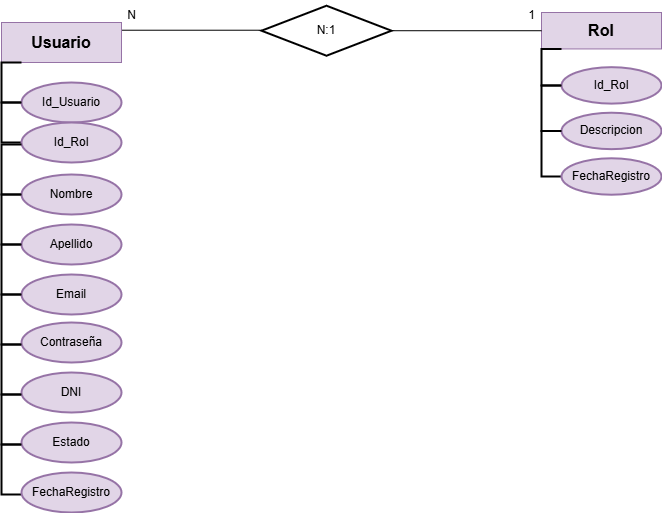

The diagram above was exported from draw.io. Its source (the exported page's mxGraphModel, read from the mxfile embedded in the PNG):
<mxGraphModel dx="748" dy="1546" grid="1" gridSize="10" guides="1" tooltips="1" connect="1" arrows="1" fold="1" page="1" pageScale="1" pageWidth="827" pageHeight="1169" math="0" shadow="0">
  <root>
    <mxCell id="WIyWlLk6GJQsqaUBKTNV-0" />
    <mxCell id="WIyWlLk6GJQsqaUBKTNV-1" parent="WIyWlLk6GJQsqaUBKTNV-0" />
    <mxCell id="-SJ1AzNQPwwD_6voPImJ-27" value="" style="group" parent="WIyWlLk6GJQsqaUBKTNV-1" connectable="0" vertex="1">
      <mxGeometry x="810" y="-1110" width="120" height="182.22222222222229" as="geometry" />
    </mxCell>
    <mxCell id="-SJ1AzNQPwwD_6voPImJ-28" value="&lt;span style=&quot;font-size: 16px;&quot;&gt;&lt;b&gt;Rol&lt;/b&gt;&lt;/span&gt;" style="rounded=0;whiteSpace=wrap;html=1;align=center;fillColor=#e1d5e7;strokeColor=#9673a6;" parent="-SJ1AzNQPwwD_6voPImJ-27" vertex="1">
      <mxGeometry width="120" height="36.44444444444444" as="geometry" />
    </mxCell>
    <mxCell id="-SJ1AzNQPwwD_6voPImJ-29" value="" style="strokeWidth=2;html=1;shape=mxgraph.flowchart.annotation_1;align=left;pointerEvents=1;rotation=0;" parent="-SJ1AzNQPwwD_6voPImJ-27" vertex="1">
      <mxGeometry y="36.44444444444434" width="20" height="36.44444444444444" as="geometry" />
    </mxCell>
    <mxCell id="-SJ1AzNQPwwD_6voPImJ-30" value="Id_Rol" style="strokeWidth=2;html=1;shape=mxgraph.flowchart.start_1;whiteSpace=wrap;fillColor=#e1d5e7;strokeColor=#9673a6;" parent="-SJ1AzNQPwwD_6voPImJ-27" vertex="1">
      <mxGeometry x="20" y="54.66666666666674" width="100" height="36.44444444444444" as="geometry" />
    </mxCell>
    <mxCell id="-SJ1AzNQPwwD_6voPImJ-31" value="" style="strokeWidth=2;html=1;shape=mxgraph.flowchart.annotation_1;align=left;pointerEvents=1;" parent="-SJ1AzNQPwwD_6voPImJ-27" vertex="1">
      <mxGeometry y="72.88888888888891" width="20" height="45.55555555555556" as="geometry" />
    </mxCell>
    <mxCell id="-SJ1AzNQPwwD_6voPImJ-32" value="Descripcion" style="strokeWidth=2;html=1;shape=mxgraph.flowchart.start_1;whiteSpace=wrap;fillColor=#e1d5e7;strokeColor=#9673a6;" parent="-SJ1AzNQPwwD_6voPImJ-27" vertex="1">
      <mxGeometry x="20" y="100.22222222222217" width="100" height="36.44444444444444" as="geometry" />
    </mxCell>
    <mxCell id="-SJ1AzNQPwwD_6voPImJ-33" value="" style="strokeWidth=2;html=1;shape=mxgraph.flowchart.annotation_1;align=left;pointerEvents=1;" parent="-SJ1AzNQPwwD_6voPImJ-27" vertex="1">
      <mxGeometry y="118.44444444444434" width="20" height="45.55555555555556" as="geometry" />
    </mxCell>
    <mxCell id="-SJ1AzNQPwwD_6voPImJ-34" value="FechaRegistro" style="strokeWidth=2;html=1;shape=mxgraph.flowchart.start_1;whiteSpace=wrap;fillColor=#e1d5e7;strokeColor=#9673a6;" parent="-SJ1AzNQPwwD_6voPImJ-27" vertex="1">
      <mxGeometry x="20" y="145.77777777777783" width="100" height="36.44444444444444" as="geometry" />
    </mxCell>
    <mxCell id="-SJ1AzNQPwwD_6voPImJ-40" value="N:1" style="strokeWidth=2;html=1;shape=mxgraph.flowchart.decision;whiteSpace=wrap;" parent="WIyWlLk6GJQsqaUBKTNV-1" vertex="1">
      <mxGeometry x="530" y="-1116.78" width="130" height="50" as="geometry" />
    </mxCell>
    <mxCell id="-SJ1AzNQPwwD_6voPImJ-42" value="" style="endArrow=none;html=1;rounded=0;exitX=1;exitY=0.5;exitDx=0;exitDy=0;exitPerimeter=0;entryX=0;entryY=0.5;entryDx=0;entryDy=0;" parent="WIyWlLk6GJQsqaUBKTNV-1" source="-SJ1AzNQPwwD_6voPImJ-40" target="-SJ1AzNQPwwD_6voPImJ-28" edge="1">
      <mxGeometry width="50" height="50" relative="1" as="geometry">
        <mxPoint x="570" y="-910" as="sourcePoint" />
        <mxPoint x="770" y="-1080" as="targetPoint" />
      </mxGeometry>
    </mxCell>
    <mxCell id="-SJ1AzNQPwwD_6voPImJ-43" value="" style="endArrow=none;html=1;rounded=0;exitX=1;exitY=0.5;exitDx=0;exitDy=0;exitPerimeter=0;entryX=0;entryY=0.5;entryDx=0;entryDy=0;" parent="WIyWlLk6GJQsqaUBKTNV-1" edge="1">
      <mxGeometry width="50" height="50" relative="1" as="geometry">
        <mxPoint x="380" y="-1092.28" as="sourcePoint" />
        <mxPoint x="530" y="-1092.28" as="targetPoint" />
      </mxGeometry>
    </mxCell>
    <mxCell id="-SJ1AzNQPwwD_6voPImJ-1" value="&lt;span style=&quot;font-size: 16px;&quot;&gt;&lt;b&gt;Usuario&lt;/b&gt;&lt;/span&gt;" style="rounded=0;whiteSpace=wrap;html=1;align=center;fillColor=#e1d5e7;strokeColor=#9673a6;" parent="WIyWlLk6GJQsqaUBKTNV-1" vertex="1">
      <mxGeometry x="270" y="-1100" width="120" height="40" as="geometry" />
    </mxCell>
    <mxCell id="-SJ1AzNQPwwD_6voPImJ-2" value="" style="strokeWidth=2;html=1;shape=mxgraph.flowchart.annotation_1;align=left;pointerEvents=1;rotation=0;" parent="WIyWlLk6GJQsqaUBKTNV-1" vertex="1">
      <mxGeometry x="270" y="-1060" width="20" height="40" as="geometry" />
    </mxCell>
    <mxCell id="-SJ1AzNQPwwD_6voPImJ-3" value="Id_Usuario" style="strokeWidth=2;html=1;shape=mxgraph.flowchart.start_1;whiteSpace=wrap;fillColor=#e1d5e7;strokeColor=#9673a6;" parent="WIyWlLk6GJQsqaUBKTNV-1" vertex="1">
      <mxGeometry x="290" y="-1040" width="100" height="40" as="geometry" />
    </mxCell>
    <mxCell id="-SJ1AzNQPwwD_6voPImJ-23" value="" style="strokeWidth=2;html=1;shape=mxgraph.flowchart.annotation_1;align=left;pointerEvents=1;rotation=0;" parent="WIyWlLk6GJQsqaUBKTNV-1" vertex="1">
      <mxGeometry x="270" y="-1020" width="20" height="40" as="geometry" />
    </mxCell>
    <mxCell id="-SJ1AzNQPwwD_6voPImJ-24" value="Id_Rol" style="strokeWidth=2;html=1;shape=mxgraph.flowchart.start_1;whiteSpace=wrap;fillColor=#e1d5e7;strokeColor=#9673a6;" parent="WIyWlLk6GJQsqaUBKTNV-1" vertex="1">
      <mxGeometry x="290" y="-1000" width="100" height="40" as="geometry" />
    </mxCell>
    <mxCell id="-SJ1AzNQPwwD_6voPImJ-4" value="" style="strokeWidth=2;html=1;shape=mxgraph.flowchart.annotation_1;align=left;pointerEvents=1;" parent="WIyWlLk6GJQsqaUBKTNV-1" vertex="1">
      <mxGeometry x="270" y="-978" width="20" height="50" as="geometry" />
    </mxCell>
    <mxCell id="-SJ1AzNQPwwD_6voPImJ-5" value="Nombre" style="strokeWidth=2;html=1;shape=mxgraph.flowchart.start_1;whiteSpace=wrap;fillColor=#e1d5e7;strokeColor=#9673a6;" parent="WIyWlLk6GJQsqaUBKTNV-1" vertex="1">
      <mxGeometry x="290" y="-948" width="100" height="40" as="geometry" />
    </mxCell>
    <mxCell id="-SJ1AzNQPwwD_6voPImJ-6" value="" style="strokeWidth=2;html=1;shape=mxgraph.flowchart.annotation_1;align=left;pointerEvents=1;" parent="WIyWlLk6GJQsqaUBKTNV-1" vertex="1">
      <mxGeometry x="270" y="-928" width="20" height="50" as="geometry" />
    </mxCell>
    <mxCell id="-SJ1AzNQPwwD_6voPImJ-7" value="Apellido" style="strokeWidth=2;html=1;shape=mxgraph.flowchart.start_1;whiteSpace=wrap;fillColor=#e1d5e7;strokeColor=#9673a6;" parent="WIyWlLk6GJQsqaUBKTNV-1" vertex="1">
      <mxGeometry x="290" y="-898" width="100" height="40" as="geometry" />
    </mxCell>
    <mxCell id="-SJ1AzNQPwwD_6voPImJ-8" value="" style="strokeWidth=2;html=1;shape=mxgraph.flowchart.annotation_1;align=left;pointerEvents=1;" parent="WIyWlLk6GJQsqaUBKTNV-1" vertex="1">
      <mxGeometry x="270" y="-878" width="20" height="50" as="geometry" />
    </mxCell>
    <mxCell id="-SJ1AzNQPwwD_6voPImJ-9" value="Email" style="strokeWidth=2;html=1;shape=mxgraph.flowchart.start_1;whiteSpace=wrap;fillColor=#e1d5e7;strokeColor=#9673a6;" parent="WIyWlLk6GJQsqaUBKTNV-1" vertex="1">
      <mxGeometry x="290" y="-848" width="100" height="40" as="geometry" />
    </mxCell>
    <mxCell id="-SJ1AzNQPwwD_6voPImJ-18" value="" style="strokeWidth=2;html=1;shape=mxgraph.flowchart.annotation_1;align=left;pointerEvents=1;" parent="WIyWlLk6GJQsqaUBKTNV-1" vertex="1">
      <mxGeometry x="270" y="-828" width="20" height="50" as="geometry" />
    </mxCell>
    <mxCell id="-SJ1AzNQPwwD_6voPImJ-19" value="Contraseña" style="strokeWidth=2;html=1;shape=mxgraph.flowchart.start_1;whiteSpace=wrap;fillColor=#e1d5e7;strokeColor=#9673a6;" parent="WIyWlLk6GJQsqaUBKTNV-1" vertex="1">
      <mxGeometry x="290" y="-800" width="100" height="40" as="geometry" />
    </mxCell>
    <mxCell id="-SJ1AzNQPwwD_6voPImJ-20" value="" style="strokeWidth=2;html=1;shape=mxgraph.flowchart.annotation_1;align=left;pointerEvents=1;" parent="WIyWlLk6GJQsqaUBKTNV-1" vertex="1">
      <mxGeometry x="270" y="-778" width="20" height="50" as="geometry" />
    </mxCell>
    <mxCell id="-SJ1AzNQPwwD_6voPImJ-11" value="DNI" style="strokeWidth=2;html=1;shape=mxgraph.flowchart.start_1;whiteSpace=wrap;fillColor=#e1d5e7;strokeColor=#9673a6;" parent="WIyWlLk6GJQsqaUBKTNV-1" vertex="1">
      <mxGeometry x="290" y="-750" width="100" height="40" as="geometry" />
    </mxCell>
    <mxCell id="-SJ1AzNQPwwD_6voPImJ-14" value="" style="strokeWidth=2;html=1;shape=mxgraph.flowchart.annotation_1;align=left;pointerEvents=1;" parent="WIyWlLk6GJQsqaUBKTNV-1" vertex="1">
      <mxGeometry x="270" y="-728" width="20" height="50" as="geometry" />
    </mxCell>
    <mxCell id="-SJ1AzNQPwwD_6voPImJ-15" value="Estado" style="strokeWidth=2;html=1;shape=mxgraph.flowchart.start_1;whiteSpace=wrap;fillColor=#e1d5e7;strokeColor=#9673a6;" parent="WIyWlLk6GJQsqaUBKTNV-1" vertex="1">
      <mxGeometry x="290" y="-700" width="100" height="40" as="geometry" />
    </mxCell>
    <mxCell id="-SJ1AzNQPwwD_6voPImJ-16" value="" style="strokeWidth=2;html=1;shape=mxgraph.flowchart.annotation_1;align=left;pointerEvents=1;" parent="WIyWlLk6GJQsqaUBKTNV-1" vertex="1">
      <mxGeometry x="270" y="-678" width="20" height="50" as="geometry" />
    </mxCell>
    <mxCell id="-SJ1AzNQPwwD_6voPImJ-17" value="FechaRegistro" style="strokeWidth=2;html=1;shape=mxgraph.flowchart.start_1;whiteSpace=wrap;fillColor=#e1d5e7;strokeColor=#9673a6;" parent="WIyWlLk6GJQsqaUBKTNV-1" vertex="1">
      <mxGeometry x="290" y="-650" width="100" height="40" as="geometry" />
    </mxCell>
    <mxCell id="-SJ1AzNQPwwD_6voPImJ-44" value="N" style="text;html=1;align=center;verticalAlign=middle;resizable=0;points=[];autosize=1;strokeColor=none;fillColor=none;" parent="WIyWlLk6GJQsqaUBKTNV-1" vertex="1">
      <mxGeometry x="385" y="-1122" width="30" height="30" as="geometry" />
    </mxCell>
    <mxCell id="-SJ1AzNQPwwD_6voPImJ-45" value="1" style="text;html=1;align=center;verticalAlign=middle;resizable=0;points=[];autosize=1;strokeColor=none;fillColor=none;" parent="WIyWlLk6GJQsqaUBKTNV-1" vertex="1">
      <mxGeometry x="785" y="-1122" width="30" height="30" as="geometry" />
    </mxCell>
  </root>
</mxGraphModel>